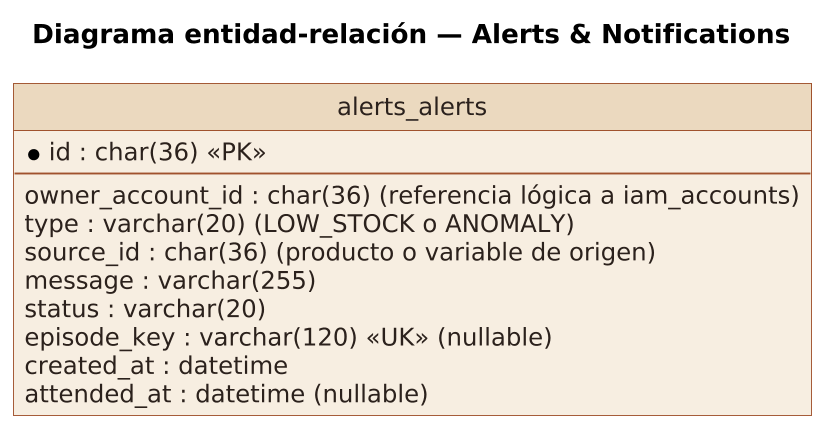

The diagram above was rendered by PlantUML. Its source (embedded in the PNG):
@startuml
title Diagrama entidad-relación — Alerts & Notifications
skinparam dpi 180
skinparam shadowing false
skinparam backgroundColor white
skinparam defaultFontName Arial
skinparam defaultFontSize 13
skinparam ArrowColor #4a3b34
skinparam ArrowThickness 1.2
skinparam roundCorner 0
skinparam class {
  BackgroundColor #F7EEE1
  BorderColor #A0522D
  FontColor #2b211c
  AttributeFontColor #2b211c
  HeaderBackgroundColor #EBD9BF
}
skinparam entity {
  BackgroundColor #F7EEE1
  BorderColor #A0522D
  FontColor #2b211c
}
skinparam stereotypeCBackgroundColor #D99B3C
skinparam stereotypeIBackgroundColor #8FA6B8
skinparam stereotypeEBackgroundColor #B5A17C
hide circle
skinparam linetype ortho
left to right direction

entity alerts_alerts {
  * id : char(36) <<PK>>
  --
  owner_account_id : char(36) (referencia lógica a iam_accounts)
  type : varchar(20) (LOW_STOCK o ANOMALY)
  source_id : char(36) (producto o variable de origen)
  message : varchar(255)
  status : varchar(20)
  episode_key : varchar(120) <<UK>> (nullable)
  created_at : datetime
  attended_at : datetime (nullable)
}
@enduml